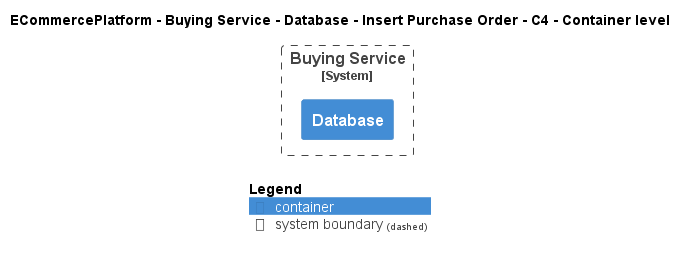

The diagram above was rendered by PlantUML. Its source (embedded in the PNG):
@startuml
!include ..\..\..\..\..\..\..\.c4s\C4_Container.puml

AddElementTag("c4interflow:lifecycle:new", $bgColor=green, $fontColor=#ffffff, $borderColor=green, $shadowing="False")
AddElementTag("c4interflow:lifecycle:changed", $bgColor=orange, $fontColor=#ffffff, $borderColor=orange, $shadowing="False")
AddElementTag("c4interflow:lifecycle:removed", $bgColor=red, $fontColor=#ffffff, $borderColor=red, $shadowing="False")

AddRelTag("c4interflow:lifecycle:new", $textColor=green, $lineColor=green)
AddRelTag("c4interflow:lifecycle:changed", $textColor=orange, $lineColor=orange)
AddRelTag("c4interflow:lifecycle:removed", $textColor=red, $lineColor=red)

SHOW_PERSON_PORTRAIT()
LAYOUT_TOP_DOWN()

skinparam linetype polyline

title ECommercePlatform - Buying Service - Database - Insert Purchase Order - C4 - Container level


System_Boundary(ECommercePlatform.SoftwareSystems.BuyingService, "Buying Service") {
    Container(ECommercePlatform.SoftwareSystems.BuyingService.Containers.Database, "Database", "", "")
}



SHOW_LEGEND()
@enduml